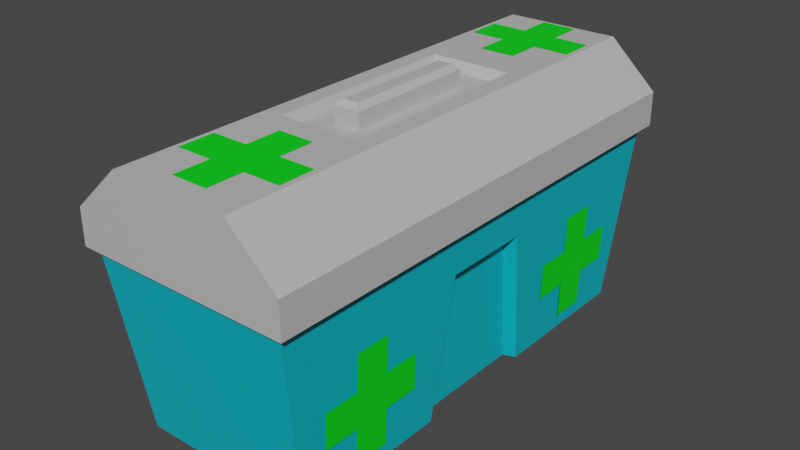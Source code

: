 # Source: HealthPickup_2.blend  (saved by Blender 3.0.42; exported with 4.5.12 LTS)
import bpy
from mathutils import Matrix  # noqa: F401  (used for matrix-valued properties, if any)

bpy.ops.wm.read_factory_settings(use_empty=True)
scene = bpy.context.scene
scene.name = 'Scene'

# ---- collections
col_collection = bpy.data.collections.new('Collection'); scene.collection.children.link(col_collection)

# ---- materials (node trees are filled in below, after node groups)
mat_top = bpy.data.materials.new('Top')
mat_top.use_transparent_shadow = False
mat_mainbody = bpy.data.materials.new('MainBody')
mat_mainbody.use_transparent_shadow = False
mat_cross = bpy.data.materials.new('Cross')
mat_cross.use_transparent_shadow = False

# ---- material node trees
mat_top.use_nodes = True; mat_top.node_tree.nodes.clear()
_N = mat_top.node_tree.nodes; _L = mat_top.node_tree.links
n0 = _N.new('ShaderNodeBsdfPrincipled'); n0.name = 'Principled BSDF'; n0.location = (10, 300)
n0.distribution = 'GGX'
n0.subsurface_method = 'RANDOM_WALK_SKIN'
n0.inputs[0].default_value = (0.5277, 0.5277, 0.5277, 1.0)
n0.inputs[3].default_value = 1.45
n0.inputs[27].default_value = (0.0, 0.0, 0.0, 1.0)
n0.inputs[28].default_value = 1.0
n1 = _N.new('ShaderNodeOutputMaterial'); n1.name = 'Material Output'; n1.location = (300, 300)
_L.new(n0.outputs[0], n1.inputs[0])
n1.is_active_output = True
mat_mainbody.use_nodes = True; mat_mainbody.node_tree.nodes.clear()
_N = mat_mainbody.node_tree.nodes; _L = mat_mainbody.node_tree.links
n0 = _N.new('ShaderNodeBsdfPrincipled'); n0.name = 'Principled BSDF'; n0.location = (10, 300)
n0.distribution = 'GGX'
n0.subsurface_method = 'RANDOM_WALK_SKIN'
n0.inputs[0].default_value = (0.0, 0.4791, 0.5926, 1.0)
n0.inputs[3].default_value = 1.45
n0.inputs[27].default_value = (0.0, 0.0, 0.0, 1.0)
n0.inputs[28].default_value = 1.0
n1 = _N.new('ShaderNodeOutputMaterial'); n1.name = 'Material Output'; n1.location = (300, 300)
_L.new(n0.outputs[0], n1.inputs[0])
n1.is_active_output = True
mat_cross.use_nodes = True; mat_cross.node_tree.nodes.clear()
_N = mat_cross.node_tree.nodes; _L = mat_cross.node_tree.links
n0 = _N.new('ShaderNodeBsdfPrincipled'); n0.name = 'Principled BSDF'; n0.location = (10, 300)
n0.distribution = 'GGX'
n0.subsurface_method = 'RANDOM_WALK_SKIN'
n0.inputs[0].default_value = (0.0, 0.8, 0.008871, 1.0)
n0.inputs[3].default_value = 1.45
n0.inputs[27].default_value = (0.0, 0.0, 0.0, 1.0)
n0.inputs[28].default_value = 1.0
n1 = _N.new('ShaderNodeOutputMaterial'); n1.name = 'Material Output'; n1.location = (300, 300)
_L.new(n0.outputs[0], n1.inputs[0])
n1.is_active_output = True

# ---- world
world_world = bpy.data.worlds.new('World'); scene.world = world_world
world_world.use_nodes = True; world_world.node_tree.nodes.clear()
_N = world_world.node_tree.nodes; _L = world_world.node_tree.links
n0 = _N.new('ShaderNodeOutputWorld'); n0.name = 'World Output'; n0.location = (300, 300)
n1 = _N.new('ShaderNodeBackground'); n1.name = 'Background'; n1.location = (10, 300)
n1.inputs[0].default_value = (0.05088, 0.05088, 0.05088, 1.0)
_L.new(n1.outputs[0], n0.inputs[0])
n0.is_active_output = True
world_world.color = (0.05088, 0.05088, 0.05088)
world_world.use_sun_shadow = False
world_world.sun_shadow_jitter_overblur = 0.0

# ---- meshes
me_cube_002 = bpy.data.meshes.new('Cube.002')
me_cube_002.from_pydata([], [], [])
_uv = me_cube_002.uv_layers.new(name='UVMap')
_uv.uv.foreach_set('vector', [])
me_cube_002.use_remesh_fix_poles = True
me_cube_002.use_remesh_preserve_attributes = False
me_cube_002.update()
me_cube_003 = bpy.data.meshes.new('Cube.003')
me_cube_003.from_pydata([(-0.4875, -1.147, 0.4726), (-0.4875, 1.147, 0.4726), (0.4875, -1.147, 0.4726), (0.4875, 1.147, 0.4726), (-0.1852, -0.4555, 0.8341), (-0.4875, -1.147, 0.6283), (-0.4875, 1.147, 0.6283), (-0.1852, 0.4555, 0.8341), (0.1852, 0.4555, 0.8341), (0.4875, 1.147, 0.6283), (0.4875, -1.147, 0.6283), (0.1852, -0.4555, 0.8341), (-0.2669, -1.147, 0.8341), (-0.2669, 1.147, 0.8341), (0.2669, 1.147, 0.8341), (0.2669, -1.147, 0.8341), (-0.05942, -0.3049, 0.7903), (-0.05942, 0.3049, 0.7903), (0.05942, 0.3049, 0.7903), (0.05942, -0.3049, 0.7903), (-0.1649, -0.4326, 0.7903), (-0.1649, 0.4326, 0.7903), (0.1649, 0.4326, 0.7903), (0.1649, -0.4326, 0.7903), (-0.05942, -0.3049, 0.862), (-0.03359, -0.2815, 0.8862), (-0.03359, 0.2815, 0.8862), (-0.05942, 0.3049, 0.862), (0.05942, 0.3049, 0.862), (0.03359, 0.2815, 0.8862), (0.03359, -0.2815, 0.8862), (0.05942, -0.3049, 0.862), (-0.4013, -1.0, -0.3546), (-0.4477, -1.116, 0.4616), (-0.4013, 1.0, -0.3546), (-0.4477, 1.116, 0.4616), (0.4013, -1.0, -0.3546), (0.4477, -1.116, 0.4616), (0.4013, 1.0, -0.3546), (0.4477, 1.116, 0.4616), (-0.4267, -1.063, 0.09128), (-0.4267, 1.063, 0.09128), (0.4267, 1.063, 0.09128), (0.4267, -1.063, 0.09128), (-0.4013, -0.2938, -0.3546), (-0.4013, 0.3372, -0.3546), (-0.4477, 0.2323, 0.4616), (-0.4477, -0.2323, 0.4616), (0.4013, 0.3372, -0.3546), (0.4013, -0.3372, -0.3546), (0.4477, -0.2323, 0.4616), (0.4477, 0.2323, 0.4616), (0.3785, 0.1884, 0.2661), (0.3785, -0.1884, 0.2661), (-0.3785, -0.1884, 0.2661), (-0.3785, 0.1884, 0.2661), (0.4013, -0.2938, -0.3546), (-0.4013, -0.3372, -0.3546), (-0.4013, 0.2938, -0.3546), (0.4013, 0.2938, -0.3546), (0.4385, 0.2323, 0.299), (0.4385, -0.2323, 0.299), (-0.4385, -0.2323, 0.299), (-0.4385, 0.2323, 0.299), (0.3477, -0.2734, -0.3546), (-0.3477, -0.2734, -0.3546), (-0.3477, 0.2734, -0.3546), (0.3477, 0.2734, -0.3546), (0.4377, 0.2024, 0.2801), (0.4377, -0.2024, 0.2801), (-0.4377, -0.2024, 0.2801), (-0.4377, 0.2024, 0.2801), (-0.08112, -1.053, 0.8371), (0.08112, -1.053, 0.8371), (0.08112, -0.566, 0.8371), (-0.08112, -0.566, 0.8371), (-0.2434, -0.7283, 0.8371), (-0.2434, -0.8905, 0.8371), (0.2434, -0.8905, 0.8371), (0.2434, -0.7283, 0.8371), (-0.08112, -0.8905, 0.8371), (-0.08112, -0.7283, 0.8371), (0.08112, -0.8905, 0.8371), (0.08112, -0.7283, 0.8371), (-0.4248, 0.424, -0.116), (-0.4302, 0.424, 0.04618), (-0.4302, 0.9107, 0.04618), (-0.4248, 0.9107, -0.116), (-0.4194, 0.7485, -0.2781), (-0.4194, 0.5863, -0.2781), (-0.4355, 0.5863, 0.2083), (-0.4355, 0.7485, 0.2083), (-0.4248, 0.5863, -0.116), (-0.4248, 0.7485, -0.116), (-0.4302, 0.5863, 0.04618), (-0.4302, 0.7485, 0.04618), (0.4248, 0.424, -0.116), (0.4302, 0.424, 0.04618), (0.4302, 0.9107, 0.04618), (0.4248, 0.9107, -0.116), (0.4194, 0.7485, -0.2781), (0.4194, 0.5863, -0.2781), (0.4355, 0.5863, 0.2083), (0.4355, 0.7485, 0.2083), (0.4248, 0.5863, -0.116), (0.4248, 0.7485, -0.116), (0.4302, 0.5863, 0.04618), (0.4302, 0.7485, 0.04618), (-0.4248, -0.424, -0.116), (-0.4302, -0.424, 0.04618), (-0.4302, -0.9107, 0.04618), (-0.4248, -0.9107, -0.116), (-0.4194, -0.7485, -0.2781), (-0.4194, -0.5863, -0.2781), (-0.4355, -0.5863, 0.2083), (-0.4355, -0.7485, 0.2083), (-0.4248, -0.5863, -0.116), (-0.4248, -0.7485, -0.116), (-0.4302, -0.5863, 0.04618), (-0.4302, -0.7485, 0.04618), (0.4248, -0.424, -0.116), (0.4302, -0.424, 0.04618), (0.4302, -0.9107, 0.04618), (0.4248, -0.9107, -0.116), (0.4194, -0.7485, -0.2781), (0.4194, -0.5863, -0.2781), (0.4355, -0.5863, 0.2083), (0.4355, -0.7485, 0.2083), (0.4248, -0.5863, -0.116), (0.4248, -0.7485, -0.116), (0.4302, -0.5863, 0.04618), (0.4302, -0.7485, 0.04618), (-0.08112, 0.64, 0.8371), (0.08112, 0.64, 0.8371), (0.08112, 1.127, 0.8371), (-0.08112, 1.127, 0.8371), (-0.2434, 0.9645, 0.8371), (-0.2434, 0.8022, 0.8371), (0.2434, 0.8022, 0.8371), (0.2434, 0.9645, 0.8371), (-0.08112, 0.8022, 0.8371), (-0.08112, 0.9645, 0.8371), (0.08112, 0.8022, 0.8371), (0.08112, 0.9645, 0.8371)], [], [(3, 2, 0, 1), (0, 2, 10, 15, 12, 5), (2, 3, 9, 10), (8, 7, 21, 22), (3, 1, 6, 13, 14, 9), (12, 13, 6, 5), (14, 15, 10, 9), (1, 0, 5, 6), (4, 7, 13, 12), (8, 11, 15, 14), (7, 8, 14, 13), (11, 4, 12, 15), (18, 17, 27, 28), (7, 4, 20, 21), (4, 11, 23, 20), (11, 8, 22, 23), (16, 17, 21, 20), (18, 19, 23, 22), (17, 18, 22, 21), (19, 16, 20, 23), (16, 19, 31, 24), (19, 18, 28, 31), (29, 26, 25, 30), (25, 26, 27, 24), (29, 30, 31, 28), (28, 27, 26, 29), (24, 31, 30, 25), (17, 16, 24, 27), (50, 47, 33, 37), (41, 35, 39, 42), (42, 39, 51, 60), (43, 37, 33, 40), (45, 63, 41, 34), (38, 42, 60, 48), (40, 33, 47, 62), (57, 49, 36, 32), (63, 46, 35, 41), (34, 38, 48, 45), (49, 61, 43, 36), (36, 43, 40, 32), (61, 50, 37, 43), (34, 41, 42, 38), (39, 35, 46, 51), (47, 50, 51, 46), (64, 65, 66, 67), (53, 64, 67, 52), (55, 66, 65, 54), (50, 61, 60, 51), (46, 63, 62, 47), (32, 40, 62, 57), (44, 56, 49, 57), (59, 58, 45, 48), (69, 68, 60, 61), (56, 69, 61, 49), (68, 59, 48, 60), (71, 70, 62, 63), (58, 71, 63, 45), (70, 44, 57, 62), (65, 64, 56, 44), (67, 66, 58, 59), (53, 52, 68, 69), (64, 53, 69, 56), (52, 67, 59, 68), (55, 54, 70, 71), (66, 55, 71, 58), (54, 65, 44, 70), (81, 83, 74, 75), (72, 73, 82, 80), (80, 82, 83, 81), (77, 80, 81, 76), (82, 78, 79, 83), (93, 95, 86, 87), (84, 85, 94, 92), (92, 94, 95, 93), (89, 92, 93, 88), (94, 90, 91, 95), (105, 99, 98, 107), (96, 104, 106, 97), (104, 105, 107, 106), (101, 100, 105, 104), (106, 107, 103, 102), (117, 111, 110, 119), (108, 116, 118, 109), (116, 117, 119, 118), (113, 112, 117, 116), (118, 119, 115, 114), (129, 131, 122, 123), (120, 121, 130, 128), (128, 130, 131, 129), (125, 128, 129, 124), (130, 126, 127, 131), (141, 143, 134, 135), (132, 133, 142, 140), (140, 142, 143, 141), (137, 140, 141, 136), (142, 138, 139, 143)])
me_cube_003.polygons.foreach_set('material_index', [0, 0, 0, 0, 0, 0, 0, 0, 0, 0, 0, 0, 0, 0, 0, 0, 0, 0, 0, 0, 0, 0, 0, 0, 0, 0, 0, 0, 1, 1, 1, 1, 1, 1, 1, 1, 1, 1, 1, 1, 1, 1, 1, 1, 1, 1, 1, 1, 1, 1, 1, 1, 1, 1, 1, 1, 1, 1, 1, 1, 1, 1, 1, 1, 1, 1, 2, 2, 2, 2, 2, 2, 2, 2, 2, 2, 2, 2, 2, 2, 2, 2, 2, 2, 2, 2, 2, 2, 2, 2, 2, 2, 2, 2, 2, 2])
_uv = me_cube_003.uv_layers.new(name='UVMap')
_uv.uv.foreach_set('vector', [0.625, 0.5, 0.625, 0.75, 0.875, 0.75, 0.875, 0.5, 0.875, 0.75, 0.625, 0.75, 0.625, 0.75, 0.6815, 0.75, 0.8185, 0.75, 0.875, 0.75, 0.625, 0.75, 0.625, 0.5, 0.625, 0.5, 0.625, 0.75, 0.694, 0.5048, 0.806, 0.5048, 0.806, 0.5048, 0.694, 0.5048, 0.625, 0.5, 0.875, 0.5, 0.875, 0.5, 0.8185, 0.5, 0.6815, 0.5, 0.625, 0.5, 0.8185, 0.75, 0.8185, 0.5, 0.875, 0.5, 0.875, 0.75, 0.6815, 0.5, 0.6815, 0.75, 0.625, 0.75, 0.625, 0.5, 0.875, 0.5, 0.875, 0.75, 0.875, 0.75, 0.875, 0.5, 0.806, 0.7452, 0.806, 0.5048, 0.8185, 0.5, 0.8185, 0.75, 0.694, 0.5048, 0.694, 0.7452, 0.6815, 0.75, 0.6815, 0.5, 0.806, 0.5048, 0.694, 0.5048, 0.6815, 0.5, 0.8185, 0.5, 0.694, 0.7452, 0.806, 0.7452, 0.8185, 0.75, 0.6815, 0.75, 0.7298, 0.5314, 0.7702, 0.5314, 0.7702, 0.5314, 0.7298, 0.5314, 0.806, 0.5048, 0.806, 0.7452, 0.806, 0.7452, 0.806, 0.5048, 0.806, 0.7452, 0.694, 0.7452, 0.694, 0.7452, 0.806, 0.7452, 0.694, 0.7452, 0.694, 0.5048, 0.694, 0.5048, 0.694, 0.7452, 0.7702, 0.7186, 0.7702, 0.5314, 0.806, 0.5048, 0.806, 0.7452, 0.7298, 0.5314, 0.7298, 0.7186, 0.694, 0.7452, 0.694, 0.5048, 0.7702, 0.5314, 0.7298, 0.5314, 0.694, 0.5048, 0.806, 0.5048, 0.7298, 0.7186, 0.7702, 0.7186, 0.806, 0.7452, 0.694, 0.7452, 0.7702, 0.7186, 0.7298, 0.7186, 0.7298, 0.7186, 0.7702, 0.7186, 0.7298, 0.7186, 0.7298, 0.5314, 0.7298, 0.5314, 0.7298, 0.7186, 0.7386, 0.5386, 0.7614, 0.5386, 0.7614, 0.7114, 0.7386, 0.7114, 0.7614, 0.7114, 0.7614, 0.5386, 0.7702, 0.5314, 0.7702, 0.7186, 0.7386, 0.5386, 0.7386, 0.7114, 0.7298, 0.7186, 0.7298, 0.5314, 0.7298, 0.5314, 0.7702, 0.5314, 0.7614, 0.5386, 0.7386, 0.5386, 0.7702, 0.7186, 0.7298, 0.7186, 0.7386, 0.7114, 0.7614, 0.7114, 0.7702, 0.5314, 0.7702, 0.7186, 0.7702, 0.7186, 0.7702, 0.5314, 0.625, 0.651, 0.875, 0.651, 0.875, 0.75, 0.625, 0.75, 0.5116, 0.25, 0.625, 0.25, 0.625, 0.5, 0.5116, 0.5, 0.5116, 0.5, 0.625, 0.5, 0.625, 0.599, 0.5752, 0.5984, 0.5116, 0.75, 0.625, 0.75, 0.625, 1.0, 0.5116, 1.0, 0.375, 0.154, 0.5752, 0.1516, 0.5116, 0.25, 0.375, 0.25, 0.375, 0.5, 0.5116, 0.5, 0.5752, 0.5984, 0.375, 0.596, 0.5116, 0.0, 0.625, 0.0, 0.625, 0.09897, 0.5752, 0.09841, 0.125, 0.654, 0.375, 0.654, 0.375, 0.75, 0.125, 0.75, 0.5752, 0.1516, 0.625, 0.151, 0.625, 0.25, 0.5116, 0.25, 0.125, 0.5, 0.375, 0.5, 0.375, 0.596, 0.125, 0.596, 0.375, 0.654, 0.5752, 0.6516, 0.5116, 0.75, 0.375, 0.75, 0.375, 0.75, 0.5116, 0.75, 0.5116, 1.0, 0.375, 1.0, 0.5752, 0.6516, 0.625, 0.651, 0.625, 0.75, 0.5116, 0.75, 0.375, 0.25, 0.5116, 0.25, 0.5116, 0.5, 0.375, 0.5, 0.625, 0.5, 0.875, 0.5, 0.875, 0.599, 0.625, 0.599, 0.875, 0.651, 0.625, 0.651, 0.625, 0.599, 0.875, 0.599, 0.375, 0.6485, 0.125, 0.6485, 0.125, 0.6015, 0.375, 0.6015, 0.4996, 0.6472, 0.375, 0.6485, 0.375, 0.6015, 0.4996, 0.6028, 0.4996, 0.1472, 0.375, 0.1485, 0.375, 0.1015, 0.4996, 0.1028, 0.625, 0.651, 0.5752, 0.6516, 0.5752, 0.5984, 0.625, 0.599, 0.625, 0.151, 0.5752, 0.1516, 0.5752, 0.09841, 0.625, 0.09897, 0.375, 0.0, 0.5116, 0.0, 0.5752, 0.09841, 0.375, 0.09596, 0.125, 0.6503, 0.375, 0.6503, 0.375, 0.654, 0.125, 0.654, 0.375, 0.5997, 0.125, 0.5997, 0.125, 0.596, 0.375, 0.596, 0.5024, 0.6489, 0.5024, 0.6011, 0.5752, 0.5984, 0.5752, 0.6516, 0.375, 0.6503, 0.5024, 0.6489, 0.5752, 0.6516, 0.375, 0.654, 0.5024, 0.6011, 0.375, 0.5997, 0.375, 0.596, 0.5752, 0.5984, 0.5024, 0.1489, 0.5024, 0.1011, 0.5752, 0.09841, 0.5752, 0.1516, 0.375, 0.1503, 0.5024, 0.1489, 0.5752, 0.1516, 0.375, 0.154, 0.5024, 0.1011, 0.375, 0.0997, 0.375, 0.09596, 0.5752, 0.09841, 0.125, 0.6485, 0.375, 0.6485, 0.375, 0.6503, 0.125, 0.6503, 0.375, 0.6015, 0.125, 0.6015, 0.125, 0.5997, 0.375, 0.5997, 0.4996, 0.6472, 0.4996, 0.6028, 0.5024, 0.6011, 0.5024, 0.6489, 0.375, 0.6485, 0.4996, 0.6472, 0.5024, 0.6489, 0.375, 0.6503, 0.4996, 0.6028, 0.375, 0.6015, 0.375, 0.5997, 0.5024, 0.6011, 0.4996, 0.1472, 0.4996, 0.1028, 0.5024, 0.1011, 0.5024, 0.1489, 0.375, 0.1485, 0.4996, 0.1472, 0.5024, 0.1489, 0.375, 0.1503, 0.4996, 0.1028, 0.375, 0.1015, 0.375, 0.0997, 0.5024, 0.1011, 0.3333, 0.6667, 0.6667, 0.6667, 0.6667, 1.0, 0.3333, 1.0, 0.3333, 0.0, 0.6667, 0.0, 0.6667, 0.3333, 0.3333, 0.3333, 0.3333, 0.3333, 0.6667, 0.3333, 0.6667, 0.6667, 0.3333, 0.6667, 0.0, 0.3333, 0.3333, 0.3333, 0.3333, 0.6667, 0.0, 0.6667, 0.6667, 0.3333, 1.0, 0.3333, 1.0, 0.6667, 0.6667, 0.6667, 0.3333, 0.6667, 0.6667, 0.6667, 0.6667, 1.0, 0.3333, 1.0, 0.3333, 0.0, 0.6667, 0.0, 0.6667, 0.3333, 0.3333, 0.3333, 0.3333, 0.3333, 0.6667, 0.3333, 0.6667, 0.6667, 0.3333, 0.6667, 0.0, 0.3333, 0.3333, 0.3333, 0.3333, 0.6667, 0.0, 0.6667, 0.6667, 0.3333, 1.0, 0.3333, 1.0, 0.6667, 0.6667, 0.6667, 0.3333, 0.6667, 0.3333, 1.0, 0.6667, 1.0, 0.6667, 0.6667, 0.3333, 0.0, 0.3333, 0.3333, 0.6667, 0.3333, 0.6667, 0.0, 0.3333, 0.3333, 0.3333, 0.6667, 0.6667, 0.6667, 0.6667, 0.3333, 0.0, 0.3333, 0.0, 0.6667, 0.3333, 0.6667, 0.3333, 0.3333, 0.6667, 0.3333, 0.6667, 0.6667, 1.0, 0.6667, 1.0, 0.3333, 0.3333, 0.6667, 0.3333, 1.0, 0.6667, 1.0, 0.6667, 0.6667, 0.3333, 0.0, 0.3333, 0.3333, 0.6667, 0.3333, 0.6667, 0.0, 0.3333, 0.3333, 0.3333, 0.6667, 0.6667, 0.6667, 0.6667, 0.3333, 0.0, 0.3333, 0.0, 0.6667, 0.3333, 0.6667, 0.3333, 0.3333, 0.6667, 0.3333, 0.6667, 0.6667, 1.0, 0.6667, 1.0, 0.3333, 0.3333, 0.6667, 0.6667, 0.6667, 0.6667, 1.0, 0.3333, 1.0, 0.3333, 0.0, 0.6667, 0.0, 0.6667, 0.3333, 0.3333, 0.3333, 0.3333, 0.3333, 0.6667, 0.3333, 0.6667, 0.6667, 0.3333, 0.6667, 0.0, 0.3333, 0.3333, 0.3333, 0.3333, 0.6667, 0.0, 0.6667, 0.6667, 0.3333, 1.0, 0.3333, 1.0, 0.6667, 0.6667, 0.6667, 0.3333, 0.6667, 0.6667, 0.6667, 0.6667, 1.0, 0.3333, 1.0, 0.3333, 0.0, 0.6667, 0.0, 0.6667, 0.3333, 0.3333, 0.3333, 0.3333, 0.3333, 0.6667, 0.3333, 0.6667, 0.6667, 0.3333, 0.6667, 0.0, 0.3333, 0.3333, 0.3333, 0.3333, 0.6667, 0.0, 0.6667, 0.6667, 0.3333, 1.0, 0.3333, 1.0, 0.6667, 0.6667, 0.6667])
me_cube_003.materials.append(mat_top)
me_cube_003.materials.append(mat_mainbody)
me_cube_003.materials.append(mat_cross)
me_cube_003.use_remesh_fix_poles = True
me_cube_003.use_remesh_preserve_attributes = False
me_cube_003.update()

# ---- objects
ob_cube_001 = bpy.data.objects.new('Cube.001', me_cube_002)
ob_cube_002 = bpy.data.objects.new('Cube.002', me_cube_003)

# ---- transforms, parenting, visibility, modifiers, constraints
ob_cube_001.location = (0.0, 0.0, 0.0)
ob_cube_002.location = (0.0, 0.0, 0.0)

# ---- collection membership
col_collection.objects.link(ob_cube_001)
col_collection.objects.link(ob_cube_002)

# ---- scene / render settings (as saved in the file)
scene.frame_start = 1; scene.frame_end = 250; scene.frame_set(1)
scene.render.engine = 'BLENDER_EEVEE_NEXT'
scene.cycles.sampling_pattern = 'TABULATED_SOBOL'
scene.cycles.use_light_tree = False
scene.view_settings.view_transform = 'Filmic'
bpy.context.view_layer.update()

# ---- added for rendering (the .blend has no active camera and no usable light): camera, sun
cam_auto = bpy.data.cameras.new('AutoCamera')
cam_auto.lens = 50.0
cam_auto.sensor_width = 36.0
cam_auto.clip_end = 1000.0
ob_auto_camera = bpy.data.objects.new('AutoCamera', cam_auto)
scene.collection.objects.link(ob_auto_camera)
ob_auto_camera.location = (2.57599, -3.09119, 2.32655)
ob_auto_camera.rotation_euler = (1.09748, -7.21219e-08, 0.694738)
scene.camera = ob_auto_camera
light_auto_sun = bpy.data.lights.new('AutoSun', 'SUN')
light_auto_sun.energy = 3.0
light_auto_sun.angle = 0.0523599
ob_auto_sun = bpy.data.objects.new('AutoSun', light_auto_sun)
scene.collection.objects.link(ob_auto_sun)
ob_auto_sun.rotation_euler = (0.872665, 0.174533, 0.523599)
bpy.context.view_layer.update()
